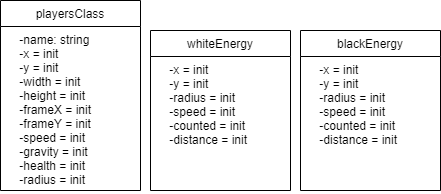

The diagram above was exported from draw.io. Its source (the exported page's mxGraphModel, read from the mxfile embedded in the PNG):
<mxGraphModel dx="1808" dy="486" grid="1" gridSize="10" guides="1" tooltips="1" connect="1" arrows="1" fold="1" page="1" pageScale="1" pageWidth="827" pageHeight="1169" math="0" shadow="0">
  <root>
    <mxCell id="WIyWlLk6GJQsqaUBKTNV-0" />
    <mxCell id="WIyWlLk6GJQsqaUBKTNV-1" parent="WIyWlLk6GJQsqaUBKTNV-0" />
    <mxCell id="xuPIrv12-Au5uABbD1Vt-0" value="playersClass" style="swimlane;fontStyle=0;childLayout=stackLayout;horizontal=1;startSize=26;fillColor=none;horizontalStack=0;resizeParent=1;resizeParentMax=0;resizeLast=0;collapsible=1;marginBottom=0;" vertex="1" parent="WIyWlLk6GJQsqaUBKTNV-1">
      <mxGeometry x="-580" y="200" width="140" height="190" as="geometry" />
    </mxCell>
    <mxCell id="xuPIrv12-Au5uABbD1Vt-1" value="    -name: string&#10;    -x = init&#10;    -y = init&#10;    -width = init&#10;    -height = init&#10;    -frameX = init&#10;    -frameY = init&#10;    -speed = init&#10;    -gravity = init&#10;    -health = init&#10;    -radius = init" style="text;strokeColor=none;fillColor=none;align=left;verticalAlign=top;spacingLeft=4;spacingRight=4;overflow=hidden;rotatable=0;points=[[0,0.5],[1,0.5]];portConstraint=eastwest;" vertex="1" parent="xuPIrv12-Au5uABbD1Vt-0">
      <mxGeometry y="26" width="140" height="164" as="geometry" />
    </mxCell>
    <mxCell id="xuPIrv12-Au5uABbD1Vt-11" value="whiteEnergy" style="swimlane;fontStyle=0;childLayout=stackLayout;horizontal=1;startSize=26;fillColor=none;horizontalStack=0;resizeParent=1;resizeParentMax=0;resizeLast=0;collapsible=1;marginBottom=0;" vertex="1" parent="WIyWlLk6GJQsqaUBKTNV-1">
      <mxGeometry x="-430" y="230" width="140" height="160" as="geometry" />
    </mxCell>
    <mxCell id="xuPIrv12-Au5uABbD1Vt-12" value="    -x = init&#10;    -y = init&#10;    -radius = init&#10;    -speed = init&#10;    -counted = init&#10;    -distance = init" style="text;strokeColor=none;fillColor=none;align=left;verticalAlign=top;spacingLeft=4;spacingRight=4;overflow=hidden;rotatable=0;points=[[0,0.5],[1,0.5]];portConstraint=eastwest;" vertex="1" parent="xuPIrv12-Au5uABbD1Vt-11">
      <mxGeometry y="26" width="140" height="134" as="geometry" />
    </mxCell>
    <mxCell id="xuPIrv12-Au5uABbD1Vt-15" value="blackEnergy" style="swimlane;fontStyle=0;childLayout=stackLayout;horizontal=1;startSize=26;fillColor=none;horizontalStack=0;resizeParent=1;resizeParentMax=0;resizeLast=0;collapsible=1;marginBottom=0;" vertex="1" parent="WIyWlLk6GJQsqaUBKTNV-1">
      <mxGeometry x="-280" y="230" width="140" height="160" as="geometry" />
    </mxCell>
    <mxCell id="xuPIrv12-Au5uABbD1Vt-16" value="    -x = init&#10;    -y = init&#10;    -radius = init&#10;    -speed = init&#10;    -counted = init&#10;    -distance = init" style="text;strokeColor=none;fillColor=none;align=left;verticalAlign=top;spacingLeft=4;spacingRight=4;overflow=hidden;rotatable=0;points=[[0,0.5],[1,0.5]];portConstraint=eastwest;" vertex="1" parent="xuPIrv12-Au5uABbD1Vt-15">
      <mxGeometry y="26" width="140" height="134" as="geometry" />
    </mxCell>
  </root>
</mxGraphModel>